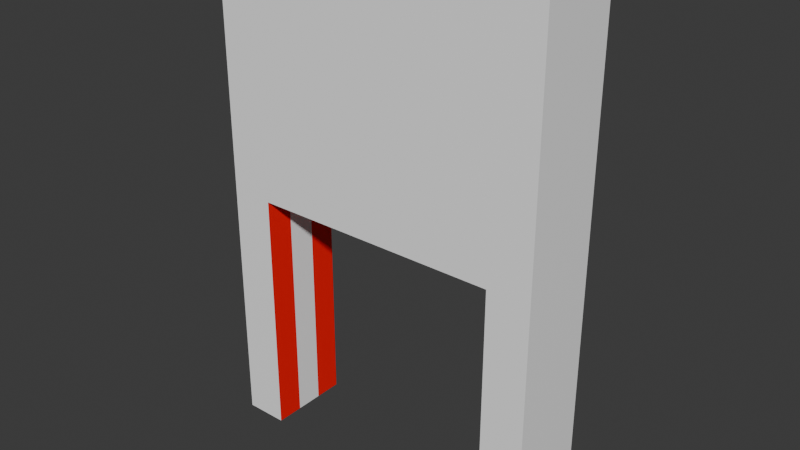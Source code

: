 # Source: Portal.blend  (saved by Blender 4.0.36; exported with 4.5.12 LTS)
import bpy
from mathutils import Matrix  # noqa: F401  (used for matrix-valued properties, if any)

bpy.ops.wm.read_factory_settings(use_empty=True)
scene = bpy.context.scene
scene.name = 'Scene'

# ---- materials (node trees are filled in below, after node groups)
mat_portal = bpy.data.materials.new('Portal')
mat_portal.use_transparent_shadow = False
mat_llave = bpy.data.materials.new('Llave')
mat_llave.use_transparent_shadow = False

# ---- material node trees
mat_portal.use_nodes = True; mat_portal.node_tree.nodes.clear()
_N = mat_portal.node_tree.nodes; _L = mat_portal.node_tree.links
n0 = _N.new('ShaderNodeBsdfPrincipled'); n0.name = 'BSDF Principista'; n0.location = (10, 300)
n0.inputs[0].default_value = (1.0, 1.0, 1.0, 1.0)
n0.inputs[3].default_value = 1.45
n1 = _N.new('ShaderNodeOutputMaterial'); n1.name = 'Material'; n1.location = (300, 300)
_L.new(n0.outputs[0], n1.inputs[0])
n1.is_active_output = True
mat_llave.use_nodes = True; mat_llave.node_tree.nodes.clear()
_N = mat_llave.node_tree.nodes; _L = mat_llave.node_tree.links
n0 = _N.new('ShaderNodeBsdfPrincipled'); n0.name = 'BSDF Principista'; n0.location = (10, 300)
n0.inputs[0].default_value = (1.0, 0.0, 0.0, 1.0)
n0.inputs[3].default_value = 1.45
n1 = _N.new('ShaderNodeOutputMaterial'); n1.name = 'Material'; n1.location = (300, 300)
_L.new(n0.outputs[0], n1.inputs[0])
n1.is_active_output = True

# ---- world
world_world = bpy.data.worlds.new('World'); scene.world = world_world
world_world.use_nodes = True; world_world.node_tree.nodes.clear()
_N = world_world.node_tree.nodes; _L = world_world.node_tree.links
n0 = _N.new('ShaderNodeOutputWorld'); n0.name = 'World Output'; n0.location = (300, 300)
n1 = _N.new('ShaderNodeBackground'); n1.name = 'Background'; n1.location = (10, 300)
n1.inputs[0].default_value = (0.05088, 0.05088, 0.05088, 1.0)
_L.new(n1.outputs[0], n0.inputs[0])
n0.is_active_output = True
world_world.color = (0.05088, 0.05088, 0.05088)
world_world.use_sun_shadow = False
world_world.sun_shadow_jitter_overblur = 0.0

# ---- meshes
me_portal = bpy.data.meshes.new('Portal')
me_portal.from_pydata([(2.0, 0.5, 6.0), (2.0, 0.5, 0.0), (2.0, -0.5, 6.0), (2.0, -0.5, 0.0), (-2.0, 0.5, 6.0), (-2.0, 0.5, 0.0), (-2.0, -0.5, 6.0), (-2.0, -0.5, 0.0), (-1.49, 0.5, 0.0), (-1.49, -0.5, 6.0), (-1.49, -0.5, 0.0), (-1.49, 0.5, 6.0), (1.49, 0.5, 0.0), (1.49, -0.5, 6.0), (1.49, -0.5, 0.0), (1.49, 0.5, 6.0), (2.0, -0.5, 2.99), (-2.0, -0.5, 2.99), (2.0, 0.5, 2.99), (-2.0, 0.5, 2.99), (-1.49, 0.5, 2.99), (-1.49, -0.5, 2.99), (1.49, 0.5, 2.99), (1.49, -0.5, 2.99), (-1.49, 0.1667, 0.0), (-1.49, -0.1667, 0.0), (1.49, -0.1667, 2.99), (1.49, 0.1667, 2.99), (1.49, 0.1667, 0.0), (-1.49, 0.1667, 2.99), (-1.49, -0.1667, 2.99), (1.49, -0.1667, 0.0)], [], [(21, 9, 6, 17), (4, 6, 9, 11), (31, 28, 1, 3), (14, 31, 3), (1, 12, 22, 18), (19, 4, 11, 20), (10, 7, 25), (22, 20, 11, 15), (21, 23, 13, 9), (5, 19, 20, 8), (14, 3, 16, 23), (28, 31, 26, 27), (22, 27, 29, 20), (10, 21, 17, 7), (25, 30, 21, 10), (26, 23, 21, 30), (2, 16, 18, 0), (8, 20, 29, 24), (24, 29, 30, 25), (17, 19, 5, 7), (0, 15, 13, 2), (12, 28, 27, 22), (23, 16, 2, 13), (18, 22, 15, 0), (5, 8, 24), (25, 7, 5, 24), (6, 4, 19, 17), (16, 3, 1, 18), (1, 28, 12), (15, 11, 9, 13), (31, 14, 23, 26), (27, 26, 30, 29)])
me_portal.polygons.foreach_set('material_index', [0, 0, 0, 0, 0, 0, 0, 0, 0, 0, 0, 0, 1, 0, 1, 1, 0, 1, 0, 0, 0, 1, 0, 0, 0, 0, 0, 0, 0, 0, 1, 0])
_uv = me_portal.uv_layers.new(name='UVMap')
_uv.uv.foreach_set('vector', [0.5625, 0.975, 0.625, 0.975, 0.625, 1.0, 0.5625, 1.0, 0.875, 0.5, 0.875, 0.75, 0.85, 0.75, 0.85, 0.5, 0.15, 0.6667, 0.15, 0.5833, 0.375, 0.25, 0.375, 1.0, 0.15, 0.75, 0.15, 0.6667, 0.375, 1.0, 0.375, 0.25, 0.375, 0.275, 0.5625, 0.275, 0.5625, 0.25, 0.5625, 0.25, 0.625, 0.25, 0.625, 0.275, 0.5625, 0.275, 0.15, 0.75, 0.375, 1.0, 0.15, 0.6667, 0.5625, 0.275, 0.5625, 0.275, 0.625, 0.275, 0.625, 0.275, 0.5625, 0.975, 0.5625, 0.975, 0.625, 0.975, 0.625, 0.975, 0.375, 0.25, 0.5625, 0.25, 0.5625, 0.275, 0.375, 0.275, 0.375, 0.975, 0.375, 1.0, 0.5625, 1.0, 0.5625, 0.975, 0.15, 0.5833, 0.15, 0.6667, 0.5625, 0.7417, 0.5625, 0.5083, 0.5625, 0.275, 0.5625, 0.5083, 0.5625, 0.5083, 0.5625, 0.275, 0.375, 0.975, 0.5625, 0.975, 0.5625, 1.0, 0.375, 1.0, 0.15, 0.6667, 0.5625, 0.7417, 0.5625, 0.975, 0.15, 0.75, 0.5625, 0.7417, 0.5625, 0.975, 0.5625, 0.975, 0.5625, 0.7417, 0.625, 0.0, 0.5625, 0.0, 0.5625, 0.25, 0.625, 0.25, 0.15, 0.5, 0.5625, 0.275, 0.5625, 0.5083, 0.15, 0.5833, 0.15, 0.5833, 0.5625, 0.5083, 0.5625, 0.7417, 0.15, 0.6667, 0.5625, 0.0, 0.5625, 0.25, 0.375, 0.25, 0.375, 0.125, 0.875, 0.5, 0.85, 0.5, 0.85, 0.75, 0.875, 0.75, 0.15, 0.5, 0.15, 0.5833, 0.5625, 0.5083, 0.5625, 0.275, 0.5625, 0.975, 0.5625, 1.0, 0.625, 1.0, 0.625, 0.975, 0.5625, 0.25, 0.5625, 0.275, 0.625, 0.275, 0.625, 0.25, 0.375, 0.25, 0.15, 0.5, 0.15, 0.5833, 0.15, 0.6667, 0.375, 1.0, 0.375, 0.25, 0.15, 0.5833, 0.625, 0.0, 0.625, 0.25, 0.5625, 0.25, 0.5625, 0.0, 0.5625, 0.0, 0.375, 0.125, 0.375, 0.25, 0.5625, 0.25, 0.375, 0.25, 0.15, 0.5833, 0.15, 0.5, 0.85, 0.5, 0.85, 0.5, 0.85, 0.75, 0.85, 0.75, 0.15, 0.6667, 0.15, 0.75, 0.5625, 0.975, 0.5625, 0.7417, 0.5625, 0.5083, 0.5625, 0.7417, 0.5625, 0.7417, 0.5625, 0.5083])
me_portal.materials.append(mat_portal)
me_portal.materials.append(mat_llave)
me_portal.use_mirror_vertex_groups = False
me_portal.update()

# ---- objects
ob_portal = bpy.data.objects.new('Portal', me_portal)

# ---- transforms, parenting, visibility, modifiers, constraints
ob_portal.location = (0.0, 0.0, 0.0)
ob_portal.lock_rotations_4d = False
ob_portal.empty_display_type = 'ARROWS'
ob_portal.lineart.crease_threshold = 0.0

# ---- collection membership
scene.collection.objects.link(ob_portal)

# ---- scene / render settings (as saved in the file)
scene.frame_start = 1; scene.frame_end = 250; scene.frame_set(1)
scene.render.engine = 'BLENDER_EEVEE_NEXT'
scene.cycles.sampling_pattern = 'TABULATED_SOBOL'
bpy.context.view_layer.update()

# ---- added for rendering (the .blend has no active camera and no usable light): camera, sun
cam_auto = bpy.data.cameras.new('AutoCamera')
cam_auto.lens = 50.0
cam_auto.sensor_width = 36.0
cam_auto.clip_end = 1000.0
ob_auto_camera = bpy.data.objects.new('AutoCamera', cam_auto)
scene.collection.objects.link(ob_auto_camera)
ob_auto_camera.location = (6.73574, -8.08288, 8.38859)
ob_auto_camera.rotation_euler = (1.09748, -7.21219e-08, 0.694738)
scene.camera = ob_auto_camera
light_auto_sun = bpy.data.lights.new('AutoSun', 'SUN')
light_auto_sun.energy = 3.0
light_auto_sun.angle = 0.0523599
ob_auto_sun = bpy.data.objects.new('AutoSun', light_auto_sun)
scene.collection.objects.link(ob_auto_sun)
ob_auto_sun.rotation_euler = (0.872665, 0.174533, 0.523599)
bpy.context.view_layer.update()

